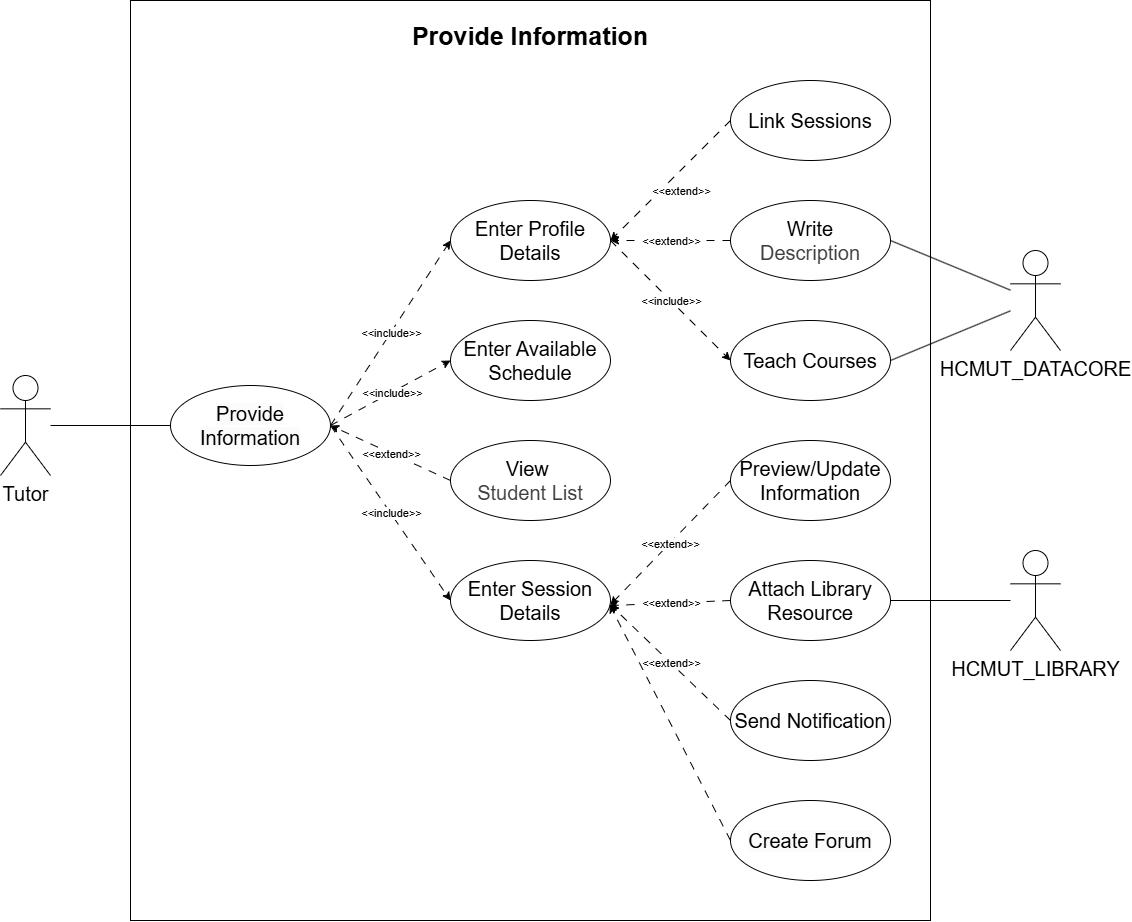

The diagram above was exported from draw.io. Its source (the exported page's mxGraphModel, read from the mxfile embedded in the PNG):
<mxGraphModel dx="2355" dy="2124" grid="1" gridSize="10" guides="1" tooltips="1" connect="1" arrows="1" fold="1" page="1" pageScale="1" pageWidth="850" pageHeight="1100" background="#ffffff" math="0" shadow="0">
  <root>
    <mxCell id="0" />
    <mxCell id="1" parent="0" />
    <mxCell id="63" value="" style="rounded=0;whiteSpace=wrap;html=1;" vertex="1" parent="1">
      <mxGeometry x="80" y="-440" width="800" height="920" as="geometry" />
    </mxCell>
    <mxCell id="2" value="&lt;span style=&quot;color: rgb(0, 0, 0); font-family: Helvetica; font-style: normal; font-variant-ligatures: normal; font-variant-caps: normal; font-weight: 400; letter-spacing: normal; orphans: 2; text-align: center; text-indent: 0px; text-transform: none; widows: 2; word-spacing: 0px; -webkit-text-stroke-width: 0px; white-space: normal; background-color: rgb(251, 251, 251); text-decoration-thickness: initial; text-decoration-style: initial; text-decoration-color: initial; float: none; display: inline !important;&quot;&gt;Provide Information&lt;/span&gt;" style="ellipse;whiteSpace=wrap;html=1;fontSize=20;" parent="1" vertex="1">
      <mxGeometry x="120" y="-55" width="160" height="80" as="geometry" />
    </mxCell>
    <mxCell id="3" value="&lt;span style=&quot;color: rgb(0, 0, 0);&quot;&gt;Enter Session Details&lt;/span&gt;" style="ellipse;whiteSpace=wrap;html=1;fontSize=20;" parent="1" vertex="1">
      <mxGeometry x="400" y="120" width="160" height="80" as="geometry" />
    </mxCell>
    <mxCell id="5" value="&lt;span style=&quot;color: rgb(0, 0, 0);&quot;&gt;Preview/Update Information&lt;/span&gt;" style="ellipse;whiteSpace=wrap;html=1;fontSize=20;" parent="1" vertex="1">
      <mxGeometry x="680" width="160" height="80" as="geometry" />
    </mxCell>
    <mxCell id="8" value="" style="endArrow=classic;html=1;rounded=0;exitX=1;exitY=0.5;exitDx=0;exitDy=0;entryX=0;entryY=0.5;entryDx=0;entryDy=0;dashed=1;dashPattern=8 8;" parent="1" source="2" target="3" edge="1">
      <mxGeometry relative="1" as="geometry">
        <mxPoint x="380" y="190" as="sourcePoint" />
        <mxPoint x="480" y="190" as="targetPoint" />
      </mxGeometry>
    </mxCell>
    <mxCell id="9" value="&amp;lt;&amp;lt;include&amp;gt;&amp;gt;" style="edgeLabel;resizable=0;html=1;;align=center;verticalAlign=middle;" parent="8" connectable="0" vertex="1">
      <mxGeometry relative="1" as="geometry" />
    </mxCell>
    <mxCell id="10" value="" style="endArrow=classic;html=1;rounded=0;exitX=0;exitY=0.5;exitDx=0;exitDy=0;entryX=0.999;entryY=0.554;entryDx=0;entryDy=0;dashed=1;dashPattern=8 8;entryPerimeter=0;" parent="1" source="5" target="3" edge="1">
      <mxGeometry relative="1" as="geometry">
        <mxPoint x="684.5" y="280" as="sourcePoint" />
        <mxPoint x="622.5" y="403" as="targetPoint" />
      </mxGeometry>
    </mxCell>
    <mxCell id="11" value="&amp;lt;&amp;lt;extend&amp;gt;&amp;gt;" style="edgeLabel;resizable=0;html=1;;align=center;verticalAlign=middle;" parent="10" connectable="0" vertex="1">
      <mxGeometry relative="1" as="geometry" />
    </mxCell>
    <mxCell id="12" value="&lt;span style=&quot;color: rgb(0, 0, 0);&quot;&gt;Send Notification&lt;/span&gt;" style="ellipse;whiteSpace=wrap;html=1;fontSize=20;" parent="1" vertex="1">
      <mxGeometry x="680" y="240" width="160" height="80" as="geometry" />
    </mxCell>
    <mxCell id="13" value="" style="endArrow=classic;html=1;rounded=0;exitX=0;exitY=0.5;exitDx=0;exitDy=0;entryX=1;entryY=0.556;entryDx=0;entryDy=0;dashed=1;dashPattern=8 8;entryPerimeter=0;" parent="1" source="12" target="3" edge="1">
      <mxGeometry relative="1" as="geometry">
        <mxPoint x="714.5" y="550" as="sourcePoint" />
        <mxPoint x="652.5" y="673" as="targetPoint" />
      </mxGeometry>
    </mxCell>
    <mxCell id="14" value="&amp;lt;&amp;lt;extend&amp;gt;&amp;gt;" style="edgeLabel;resizable=0;html=1;;align=center;verticalAlign=middle;" parent="13" connectable="0" vertex="1">
      <mxGeometry relative="1" as="geometry" />
    </mxCell>
    <mxCell id="15" value="&lt;span style=&quot;color: rgb(0, 0, 0); font-family: Helvetica; font-style: normal; font-variant-ligatures: normal; font-variant-caps: normal; font-weight: 400; letter-spacing: normal; orphans: 2; text-align: center; text-indent: 0px; text-transform: none; widows: 2; word-spacing: 0px; -webkit-text-stroke-width: 0px; white-space: normal; background-color: rgb(251, 251, 251); text-decoration-thickness: initial; text-decoration-style: initial; text-decoration-color: initial; float: none; display: inline !important;&quot;&gt;Create Forum&lt;/span&gt;" style="ellipse;whiteSpace=wrap;html=1;fontSize=20;" parent="1" vertex="1">
      <mxGeometry x="680" y="360" width="160" height="80" as="geometry" />
    </mxCell>
    <mxCell id="18" value="" style="endArrow=classic;html=1;rounded=0;exitX=0;exitY=0.5;exitDx=0;exitDy=0;entryX=0.994;entryY=0.551;entryDx=0;entryDy=0;dashed=1;dashPattern=8 8;entryPerimeter=0;" parent="1" source="15" target="3" edge="1">
      <mxGeometry relative="1" as="geometry">
        <mxPoint x="912.5" y="662" as="sourcePoint" />
        <mxPoint x="562.5" y="600" as="targetPoint" />
      </mxGeometry>
    </mxCell>
    <mxCell id="19" value="" style="endArrow=classic;html=1;rounded=0;entryX=1;entryY=0.5;entryDx=0;entryDy=0;dashed=1;dashPattern=8 8;exitX=0;exitY=0.5;exitDx=0;exitDy=0;" parent="1" source="21" target="2" edge="1">
      <mxGeometry relative="1" as="geometry">
        <mxPoint x="360" y="295" as="sourcePoint" />
        <mxPoint x="460" y="330" as="targetPoint" />
      </mxGeometry>
    </mxCell>
    <mxCell id="20" value="&amp;lt;&amp;lt;extend&amp;gt;&amp;gt;" style="edgeLabel;resizable=0;html=1;;align=center;verticalAlign=middle;" parent="19" connectable="0" vertex="1">
      <mxGeometry relative="1" as="geometry" />
    </mxCell>
    <mxCell id="21" value="&lt;span style=&quot;color: rgb(0, 0, 0);&quot;&gt;View&amp;nbsp;&lt;/span&gt;&lt;div style=&quot;color: rgb(63, 63, 63); scrollbar-color: rgb(226, 226, 226) rgb(251, 251, 251);&quot;&gt;Student List&lt;/div&gt;" style="ellipse;whiteSpace=wrap;html=1;fontSize=20;" parent="1" vertex="1">
      <mxGeometry x="400" width="160" height="80" as="geometry" />
    </mxCell>
    <mxCell id="23" style="rounded=0;orthogonalLoop=1;jettySize=auto;html=1;entryX=0;entryY=0.5;entryDx=0;entryDy=0;endArrow=none;endFill=0;fontSize=20;" parent="1" source="24" target="2" edge="1">
      <mxGeometry relative="1" as="geometry" />
    </mxCell>
    <mxCell id="24" value="&lt;font&gt;Tutor&lt;/font&gt;" style="shape=umlActor;verticalLabelPosition=bottom;verticalAlign=top;html=1;outlineConnect=0;fontSize=20;" parent="1" vertex="1">
      <mxGeometry x="-50" y="-65" width="50" height="100" as="geometry" />
    </mxCell>
    <mxCell id="26" style="rounded=0;orthogonalLoop=1;jettySize=auto;html=1;entryX=1;entryY=0.5;entryDx=0;entryDy=0;endArrow=none;endFill=0;" parent="1" source="30" target="39" edge="1">
      <mxGeometry relative="1" as="geometry">
        <mxPoint x="857.5" y="-3.1800000000000637" as="targetPoint" />
      </mxGeometry>
    </mxCell>
    <mxCell id="28" style="rounded=0;orthogonalLoop=1;jettySize=auto;html=1;entryX=1;entryY=0.5;entryDx=0;entryDy=0;endArrow=none;endFill=0;" parent="1" source="30" target="43" edge="1">
      <mxGeometry relative="1" as="geometry" />
    </mxCell>
    <mxCell id="30" value="HCMUT_DATACORE" style="shape=umlActor;verticalLabelPosition=bottom;verticalAlign=top;html=1;outlineConnect=0;fontSize=20;" parent="1" vertex="1">
      <mxGeometry x="960" y="-190" width="50" height="100" as="geometry" />
    </mxCell>
    <mxCell id="31" value="&lt;span style=&quot;color: rgb(0, 0, 0);&quot;&gt;Enter Profile Details&lt;/span&gt;" style="ellipse;whiteSpace=wrap;html=1;fontSize=20;" parent="1" vertex="1">
      <mxGeometry x="400" y="-240" width="160" height="80" as="geometry" />
    </mxCell>
    <mxCell id="33" value="&lt;span style=&quot;color: rgb(0, 0, 0);&quot;&gt;Enter Available Schedule&lt;/span&gt;" style="ellipse;whiteSpace=wrap;html=1;fontSize=20;" parent="1" vertex="1">
      <mxGeometry x="400" y="-120" width="160" height="80" as="geometry" />
    </mxCell>
    <mxCell id="35" value="" style="endArrow=classic;html=1;rounded=0;exitX=1;exitY=0.5;exitDx=0;exitDy=0;entryX=0;entryY=0.5;entryDx=0;entryDy=0;dashed=1;dashPattern=8 8;" parent="1" source="2" target="33" edge="1">
      <mxGeometry relative="1" as="geometry">
        <mxPoint x="270" y="227" as="sourcePoint" />
        <mxPoint x="350" y="70" as="targetPoint" />
      </mxGeometry>
    </mxCell>
    <mxCell id="36" value="&amp;lt;&amp;lt;include&amp;gt;&amp;gt;" style="edgeLabel;resizable=0;html=1;;align=center;verticalAlign=middle;" parent="35" connectable="0" vertex="1">
      <mxGeometry relative="1" as="geometry" />
    </mxCell>
    <mxCell id="37" value="" style="endArrow=classic;html=1;rounded=0;exitX=1;exitY=0.5;exitDx=0;exitDy=0;entryX=0;entryY=0.5;entryDx=0;entryDy=0;dashed=1;dashPattern=8 8;" parent="1" source="2" target="31" edge="1">
      <mxGeometry relative="1" as="geometry">
        <mxPoint x="320" y="360" as="sourcePoint" />
        <mxPoint x="573" y="40" as="targetPoint" />
      </mxGeometry>
    </mxCell>
    <mxCell id="38" value="&amp;lt;&amp;lt;include&amp;gt;&amp;gt;" style="edgeLabel;resizable=0;html=1;;align=center;verticalAlign=middle;" parent="37" connectable="0" vertex="1">
      <mxGeometry relative="1" as="geometry" />
    </mxCell>
    <mxCell id="39" value="&lt;span style=&quot;color: rgb(0, 0, 0);&quot;&gt;Teach Courses&lt;/span&gt;" style="ellipse;whiteSpace=wrap;html=1;fontSize=20;" parent="1" vertex="1">
      <mxGeometry x="680" y="-120" width="160" height="80" as="geometry" />
    </mxCell>
    <mxCell id="43" value="&lt;span style=&quot;color: rgb(0, 0, 0);&quot;&gt;Write&lt;/span&gt;&lt;div style=&quot;color: rgb(63, 63, 63); scrollbar-color: rgb(226, 226, 226) rgb(251, 251, 251);&quot;&gt;Description&lt;/div&gt;" style="ellipse;whiteSpace=wrap;html=1;fontSize=20;" parent="1" vertex="1">
      <mxGeometry x="680" y="-240" width="160" height="80" as="geometry" />
    </mxCell>
    <mxCell id="45" value="" style="endArrow=classic;html=1;rounded=0;exitX=0;exitY=0.5;exitDx=0;exitDy=0;entryX=1;entryY=0.5;entryDx=0;entryDy=0;dashed=1;dashPattern=8 8;" parent="1" source="43" target="31" edge="1">
      <mxGeometry relative="1" as="geometry">
        <mxPoint x="817" y="-120" as="sourcePoint" />
        <mxPoint x="700" y="-50" as="targetPoint" />
      </mxGeometry>
    </mxCell>
    <mxCell id="46" value="&amp;lt;&amp;lt;extend&amp;gt;&amp;gt;" style="edgeLabel;resizable=0;html=1;;align=center;verticalAlign=middle;" parent="45" connectable="0" vertex="1">
      <mxGeometry relative="1" as="geometry" />
    </mxCell>
    <mxCell id="49" value="" style="endArrow=classic;html=1;rounded=0;exitX=1;exitY=0.5;exitDx=0;exitDy=0;entryX=0;entryY=0.5;entryDx=0;entryDy=0;dashed=1;dashPattern=8 8;" parent="1" source="31" target="39" edge="1">
      <mxGeometry relative="1" as="geometry">
        <mxPoint x="717" y="70" as="sourcePoint" />
        <mxPoint x="600" y="40" as="targetPoint" />
      </mxGeometry>
    </mxCell>
    <mxCell id="50" value="&amp;lt;&amp;lt;include&amp;gt;&amp;gt;" style="edgeLabel;resizable=0;html=1;;align=center;verticalAlign=middle;" parent="49" connectable="0" vertex="1">
      <mxGeometry relative="1" as="geometry" />
    </mxCell>
    <mxCell id="51" value="&lt;span style=&quot;color: rgb(0, 0, 0);&quot;&gt;Attach Library Resource&lt;/span&gt;" style="ellipse;whiteSpace=wrap;html=1;fontSize=20;" parent="1" vertex="1">
      <mxGeometry x="680" y="120" width="160" height="80" as="geometry" />
    </mxCell>
    <mxCell id="53" value="&lt;span style=&quot;color: rgb(0, 0, 0);&quot;&gt;Link Sessions&lt;/span&gt;" style="ellipse;whiteSpace=wrap;html=1;fontSize=20;" parent="1" vertex="1">
      <mxGeometry x="680" y="-360" width="160" height="80" as="geometry" />
    </mxCell>
    <mxCell id="55" value="" style="endArrow=classic;html=1;rounded=0;exitX=0;exitY=0.5;exitDx=0;exitDy=0;entryX=1;entryY=0.5;entryDx=0;entryDy=0;dashed=1;dashPattern=8 8;" parent="1" source="53" target="31" edge="1">
      <mxGeometry relative="1" as="geometry">
        <mxPoint x="798" y="-260" as="sourcePoint" />
        <mxPoint x="680" y="-80" as="targetPoint" />
      </mxGeometry>
    </mxCell>
    <mxCell id="56" value="&amp;lt;&amp;lt;extend&amp;gt;&amp;gt;" style="edgeLabel;resizable=0;html=1;;align=center;verticalAlign=middle;" parent="55" connectable="0" vertex="1">
      <mxGeometry relative="1" as="geometry">
        <mxPoint x="11" y="10" as="offset" />
      </mxGeometry>
    </mxCell>
    <mxCell id="57" style="rounded=0;orthogonalLoop=1;jettySize=auto;html=1;entryX=1;entryY=0.5;entryDx=0;entryDy=0;endArrow=none;endFill=0;" parent="1" source="58" target="51" edge="1">
      <mxGeometry relative="1" as="geometry" />
    </mxCell>
    <mxCell id="58" value="HCMUT_LIBRARY" style="shape=umlActor;verticalLabelPosition=bottom;verticalAlign=top;html=1;outlineConnect=0;fontSize=20;" parent="1" vertex="1">
      <mxGeometry x="960" y="110" width="50" height="100" as="geometry" />
    </mxCell>
    <mxCell id="59" value="" style="endArrow=classic;html=1;rounded=0;exitX=0;exitY=0.5;exitDx=0;exitDy=0;entryX=0.991;entryY=0.564;entryDx=0;entryDy=0;dashed=1;dashPattern=8 8;entryPerimeter=0;" parent="1" source="51" target="3" edge="1">
      <mxGeometry relative="1" as="geometry">
        <mxPoint x="765.5" y="350" as="sourcePoint" />
        <mxPoint x="652.5" y="389" as="targetPoint" />
      </mxGeometry>
    </mxCell>
    <mxCell id="60" value="&amp;lt;&amp;lt;extend&amp;gt;&amp;gt;" style="edgeLabel;resizable=0;html=1;;align=center;verticalAlign=middle;" parent="59" connectable="0" vertex="1">
      <mxGeometry relative="1" as="geometry" />
    </mxCell>
    <mxCell id="65" value="Provide Information" style="text;html=1;align=center;verticalAlign=middle;whiteSpace=wrap;rounded=0;fontSize=25;fontStyle=1" vertex="1" parent="1">
      <mxGeometry x="360" y="-420" width="240" height="30" as="geometry" />
    </mxCell>
  </root>
</mxGraphModel>